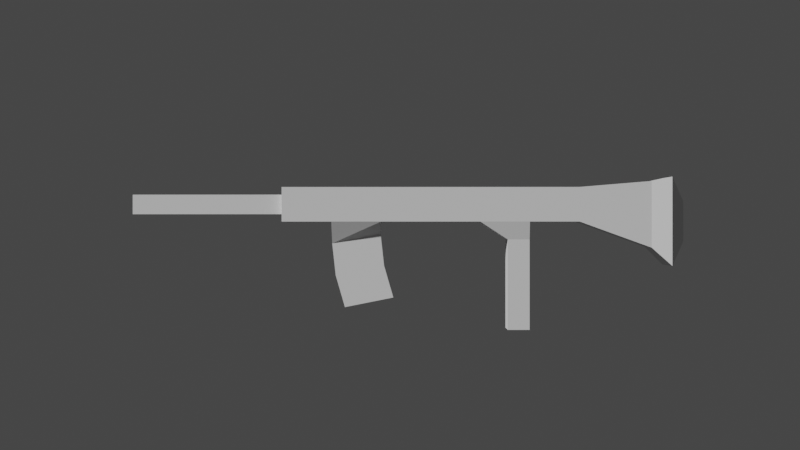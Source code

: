 # Source: Auto.blend  (saved by Blender 3.6.11; exported with 4.5.12 LTS)
import bpy
from mathutils import Matrix  # noqa: F401  (used for matrix-valued properties, if any)

bpy.ops.wm.read_factory_settings(use_empty=True)
scene = bpy.context.scene
scene.name = 'Scene'

# ---- collections
col_collection = bpy.data.collections.new('Collection'); scene.collection.children.link(col_collection)
col_gun = bpy.data.collections.new('Gun'); col_collection.children.link(col_gun)

# ---- world
world_world = bpy.data.worlds.new('World'); scene.world = world_world
world_world.use_nodes = True; world_world.node_tree.nodes.clear()
_N = world_world.node_tree.nodes; _L = world_world.node_tree.links
n0 = _N.new('ShaderNodeOutputWorld'); n0.name = 'World Output'; n0.location = (300, 300)
n1 = _N.new('ShaderNodeBackground'); n1.name = 'Background'; n1.location = (10, 300)
n1.inputs[0].default_value = (0.05088, 0.05088, 0.05088, 1.0)
_L.new(n1.outputs[0], n0.inputs[0])
n0.is_active_output = True
world_world.color = (0.05088, 0.05088, 0.05088)
world_world.use_sun_shadow = False
world_world.sun_shadow_jitter_overblur = 0.0

# ---- cameras
cam_camera = bpy.data.cameras.new('Camera')

# ---- meshes
me_cube_014 = bpy.data.meshes.new('Cube.014')
me_cube_014.from_pydata([(-0.03129, -0.03438, 0.4058), (-0.03129, 0.03438, 0.4058), (-0.03129, -0.03438, -0.1867), (-0.03129, 0.03438, -0.1867), (0.03129, -0.03438, 0.4058), (0.03129, 0.03438, 0.4058), (0.03129, -0.03438, -0.1867), (0.03129, 0.03438, -0.1867), (-0.01776, -0.01951, 0.4058), (-0.01776, 0.01951, 0.4058), (0.01776, -0.01951, 0.4058), (0.01776, 0.01951, 0.4058), (-0.01776, -0.01951, 0.705), (-0.01776, 0.01951, 0.705), (0.01776, -0.01951, 0.705), (0.01776, 0.01951, 0.705), (-0.03129, -0.03438, -0.08792), (-0.03129, -0.03438, 0.01082), (-0.03129, -0.03438, 0.1096), (-0.03129, -0.03438, 0.2083), (-0.03129, -0.03438, 0.3071), (-0.03129, 0.03438, 0.3071), (-0.03129, 0.03438, 0.2083), (-0.03129, 0.03438, 0.1096), (-0.03129, 0.03438, 0.01082), (-0.03129, 0.03438, -0.08792), (0.03129, -0.03438, 0.3071), (0.03129, -0.03438, 0.2083), (0.03129, -0.03438, 0.1096), (0.03129, -0.03438, 0.01082), (0.03129, -0.03438, -0.08792), (0.03129, 0.03438, -0.08792), (0.03129, 0.03438, 0.01082), (0.03129, 0.03438, 0.1096), (0.03129, 0.03438, 0.2083), (0.03129, 0.03438, 0.3071), (-0.01104, -0.05884, 0.2095), (-0.01104, -0.07818, 0.3064), (0.01104, -0.07818, 0.3064), (0.01104, -0.05884, 0.2095), (-0.01104, -0.1866, 0.184), (-0.01104, -0.2059, 0.2809), (0.01104, -0.2059, 0.2809), (0.01104, -0.1866, 0.184), (-0.01104, -0.1421, 0.2994), (0.01104, -0.1421, 0.2994), (0.01104, -0.1227, 0.2025), (-0.01104, -0.1227, 0.2025), (-0.03129, -0.08628, -0.3299), (-0.03129, 0.04615, -0.3299), (0.03129, -0.08628, -0.3299), (0.03129, 0.04615, -0.3299), (-0.04183, -0.1225, -0.3685), (-0.04183, 0.05453, -0.3685), (0.04183, -0.1225, -0.3685), (0.04183, 0.05453, -0.3685), (-0.01873, -0.07363, -0.3959), (-0.01873, 0.005643, -0.3959), (0.01873, -0.07363, -0.3959), (0.01873, 0.005643, -0.3959), (-0.02479, -0.06999, -0.08792), (-0.02479, -0.06999, -0.04442), (0.02479, -0.06999, -0.04442), (0.02479, -0.06999, -0.08792), (-0.02479, -0.2504, -0.08792), (-0.02479, -0.2504, -0.04442), (0.02479, -0.2504, -0.04442), (0.02479, -0.2504, -0.08792)], [], [(16, 25, 3, 2), (7, 6, 50, 51), (26, 35, 5, 4), (1, 0, 8, 9), (20, 26, 4, 0), (35, 21, 1, 5), (8, 10, 14, 12), (0, 4, 10, 8), (5, 1, 9, 11), (4, 5, 11, 10), (14, 15, 13, 12), (9, 8, 12, 13), (11, 9, 13, 15), (10, 11, 15, 14), (7, 3, 25, 31), (31, 25, 24, 32), (32, 24, 23, 33), (33, 23, 22, 34), (34, 22, 21, 35), (2, 6, 30, 16), (30, 29, 62, 63), (17, 29, 28, 18), (18, 28, 27, 19), (19, 27, 39, 36), (6, 7, 31, 30), (30, 31, 32, 29), (29, 32, 33, 28), (28, 33, 34, 27), (27, 34, 35, 26), (0, 1, 21, 20), (20, 21, 22, 19), (19, 22, 23, 18), (18, 23, 24, 17), (17, 24, 25, 16), (45, 44, 41, 42), (20, 19, 36, 37), (27, 26, 38, 39), (26, 20, 37, 38), (40, 43, 42, 41), (46, 45, 42, 43), (47, 46, 43, 40), (44, 47, 40, 41), (37, 36, 47, 44), (36, 39, 46, 47), (39, 38, 45, 46), (38, 37, 44, 45), (49, 51, 55, 53), (6, 2, 48, 50), (3, 7, 51, 49), (2, 3, 49, 48), (55, 54, 58, 59), (48, 49, 53, 52), (51, 50, 54, 55), (50, 48, 52, 54), (56, 57, 59, 58), (54, 52, 56, 58), (53, 55, 59, 57), (52, 53, 57, 56), (61, 60, 64, 65), (16, 30, 63, 60), (17, 16, 60, 61), (29, 17, 61, 62), (64, 67, 66, 65), (62, 61, 65, 66), (63, 62, 66, 67), (60, 63, 67, 64)])
_uv = me_cube_014.uv_layers.new(name='UVMap')
_uv.uv.foreach_set('vector', [0.375, 0.2083, 0.625, 0.2083, 0.625, 0.25, 0.375, 0.25, 0.625, 0.5, 0.375, 0.5, 0.375, 0.5, 0.625, 0.5, 0.375, 0.7083, 0.625, 0.7083, 0.625, 0.75, 0.375, 0.75, 0.625, 0.0, 0.375, 0.0, 0.375, 0.0, 0.625, 0.0, 0.125, 0.7083, 0.375, 0.7083, 0.375, 0.75, 0.125, 0.75, 0.625, 0.7083, 0.875, 0.7083, 0.875, 0.75, 0.625, 0.75, 0.125, 0.75, 0.375, 0.75, 0.375, 0.75, 0.125, 0.75, 0.125, 0.75, 0.375, 0.75, 0.375, 0.75, 0.125, 0.75, 0.625, 0.75, 0.875, 0.75, 0.875, 0.75, 0.625, 0.75, 0.375, 0.75, 0.625, 0.75, 0.625, 0.75, 0.375, 0.75, 0.375, 0.75, 0.625, 0.75, 0.625, 1.0, 0.375, 1.0, 0.625, 0.0, 0.375, 0.0, 0.375, 0.0, 0.625, 0.0, 0.625, 0.75, 0.875, 0.75, 0.875, 0.75, 0.625, 0.75, 0.375, 0.75, 0.625, 0.75, 0.625, 0.75, 0.375, 0.75, 0.625, 0.5, 0.875, 0.5, 0.875, 0.5417, 0.625, 0.5417, 0.625, 0.5417, 0.875, 0.5417, 0.875, 0.5833, 0.625, 0.5833, 0.625, 0.5833, 0.875, 0.5833, 0.875, 0.625, 0.625, 0.625, 0.625, 0.625, 0.875, 0.625, 0.875, 0.6667, 0.625, 0.6667, 0.625, 0.6667, 0.875, 0.6667, 0.875, 0.7083, 0.625, 0.7083, 0.125, 0.5, 0.375, 0.5, 0.375, 0.5417, 0.125, 0.5417, 0.375, 0.5417, 0.375, 0.5833, 0.375, 0.5833, 0.375, 0.5417, 0.125, 0.5833, 0.375, 0.5833, 0.375, 0.625, 0.125, 0.625, 0.125, 0.625, 0.375, 0.625, 0.375, 0.6667, 0.125, 0.6667, 0.125, 0.6667, 0.375, 0.6667, 0.375, 0.6667, 0.125, 0.6667, 0.375, 0.5, 0.625, 0.5, 0.625, 0.5417, 0.375, 0.5417, 0.375, 0.5417, 0.625, 0.5417, 0.625, 0.5833, 0.375, 0.5833, 0.375, 0.5833, 0.625, 0.5833, 0.625, 0.625, 0.375, 0.625, 0.375, 0.625, 0.625, 0.625, 0.625, 0.6667, 0.375, 0.6667, 0.375, 0.6667, 0.625, 0.6667, 0.625, 0.7083, 0.375, 0.7083, 0.375, 0.0, 0.625, 0.0, 0.625, 0.04167, 0.375, 0.04167, 0.375, 0.04167, 0.625, 0.04167, 0.625, 0.08333, 0.375, 0.08333, 0.375, 0.08333, 0.625, 0.08333, 0.625, 0.125, 0.375, 0.125, 0.375, 0.125, 0.625, 0.125, 0.625, 0.1667, 0.375, 0.1667, 0.375, 0.1667, 0.625, 0.1667, 0.625, 0.2083, 0.375, 0.2083, 0.375, 0.7083, 0.125, 0.7083, 0.125, 0.7083, 0.375, 0.7083, 0.375, 0.04167, 0.375, 0.08333, 0.375, 0.08333, 0.375, 0.04167, 0.375, 0.6667, 0.375, 0.7083, 0.375, 0.7083, 0.375, 0.6667, 0.375, 0.7083, 0.125, 0.7083, 0.125, 0.7083, 0.375, 0.7083, 0.125, 0.6667, 0.375, 0.6667, 0.375, 0.7083, 0.125, 0.7083, 0.375, 0.6667, 0.375, 0.7083, 0.375, 0.7083, 0.375, 0.6667, 0.125, 0.6667, 0.375, 0.6667, 0.375, 0.6667, 0.125, 0.6667, 0.375, 0.04167, 0.375, 0.08333, 0.375, 0.08333, 0.375, 0.04167, 0.375, 0.04167, 0.375, 0.08333, 0.375, 0.08333, 0.375, 0.04167, 0.125, 0.6667, 0.375, 0.6667, 0.375, 0.6667, 0.125, 0.6667, 0.375, 0.6667, 0.375, 0.7083, 0.375, 0.7083, 0.375, 0.6667, 0.375, 0.7083, 0.125, 0.7083, 0.125, 0.7083, 0.375, 0.7083, 0.875, 0.5, 0.625, 0.5, 0.625, 0.5, 0.875, 0.5, 0.375, 0.5, 0.125, 0.5, 0.125, 0.5, 0.375, 0.5, 0.875, 0.5, 0.625, 0.5, 0.625, 0.5, 0.875, 0.5, 0.375, 0.25, 0.625, 0.25, 0.625, 0.25, 0.375, 0.25, 0.625, 0.5, 0.375, 0.5, 0.375, 0.5, 0.625, 0.5, 0.375, 0.25, 0.625, 0.25, 0.625, 0.25, 0.375, 0.25, 0.625, 0.5, 0.375, 0.5, 0.375, 0.5, 0.625, 0.5, 0.375, 0.5, 0.125, 0.5, 0.125, 0.5, 0.375, 0.5, 0.375, 0.25, 0.625, 0.25, 0.625, 0.5, 0.375, 0.5, 0.375, 0.5, 0.125, 0.5, 0.125, 0.5, 0.375, 0.5, 0.875, 0.5, 0.625, 0.5, 0.625, 0.5, 0.875, 0.5, 0.375, 0.25, 0.625, 0.25, 0.625, 0.25, 0.375, 0.25, 0.375, 0.1667, 0.375, 0.2083, 0.375, 0.2083, 0.375, 0.1667, 0.125, 0.5417, 0.375, 0.5417, 0.375, 0.5417, 0.125, 0.5417, 0.375, 0.1667, 0.375, 0.2083, 0.375, 0.2083, 0.375, 0.1667, 0.375, 0.5833, 0.125, 0.5833, 0.125, 0.5833, 0.375, 0.5833, 0.125, 0.5417, 0.375, 0.5417, 0.375, 0.5833, 0.125, 0.5833, 0.375, 0.5833, 0.125, 0.5833, 0.125, 0.5833, 0.375, 0.5833, 0.375, 0.5417, 0.375, 0.5833, 0.375, 0.5833, 0.375, 0.5417, 0.125, 0.5417, 0.375, 0.5417, 0.375, 0.5417, 0.125, 0.5417])
me_cube_014.update()

# ---- objects
ob_auto = bpy.data.objects.new('Auto', me_cube_014)
ob_camera = bpy.data.objects.new('Camera', cam_camera)

# ---- transforms, parenting, visibility, modifiers, constraints
ob_auto.location = (0.0, 0.0, 0.0)
ob_auto.rotation_euler = (1.571, -0.0, 0.0)
ob_camera.location = (2.24, -0.17, -0.04172)
ob_camera.rotation_euler = (1.571, -0.0, 1.571)

# ---- collection membership
col_gun.objects.link(ob_auto)
col_gun.objects.link(ob_camera)

# ---- scene / render settings (as saved in the file)
scene.camera = ob_camera
scene.frame_start = 1; scene.frame_end = 250; scene.frame_set(1)
scene.render.engine = 'BLENDER_EEVEE_NEXT'
scene.render.film_transparent = True
scene.cycles.sampling_pattern = 'TABULATED_SOBOL'
scene.cycles.use_light_tree = False
scene.view_settings.view_transform = 'Filmic'
bpy.context.view_layer.update()

# ---- added for rendering (the .blend has no usable light): sun
light_auto_sun = bpy.data.lights.new('AutoSun', 'SUN')
light_auto_sun.energy = 3.0
light_auto_sun.angle = 0.0523599
ob_auto_sun = bpy.data.objects.new('AutoSun', light_auto_sun)
scene.collection.objects.link(ob_auto_sun)
ob_auto_sun.rotation_euler = (0.872665, 0.174533, 0.523599)
bpy.context.view_layer.update()
